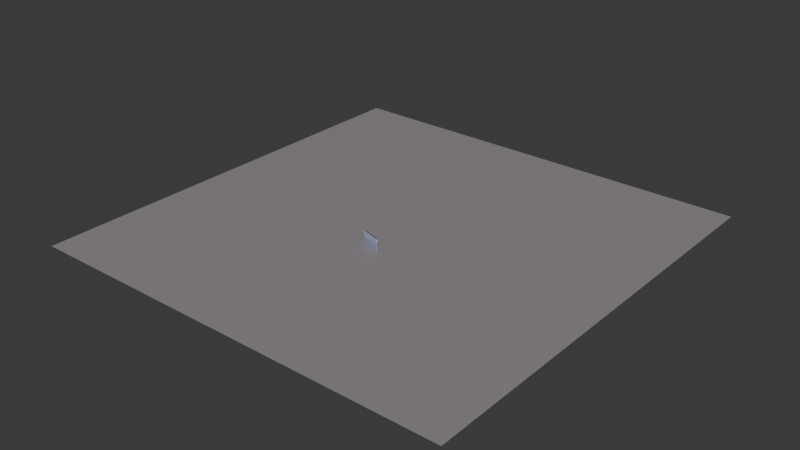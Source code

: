 # Source: map.blend  (saved by Blender 4.3.32; exported with 4.5.12 LTS)
import bpy
from mathutils import Matrix  # noqa: F401  (used for matrix-valued properties, if any)

bpy.ops.wm.read_factory_settings(use_empty=True)
scene = bpy.context.scene
scene.name = 'Scene'

# ---- collections
col_collection = bpy.data.collections.new('Collection'); scene.collection.children.link(col_collection)

# ---- images (referenced by path relative to the original .blend; pixels are not part of the script)
import os
ASSET_DIR = os.environ.get("B2B_ASSET_DIR", "")  # directory of the original .blend (textures are referenced by path, not embedded)
HERE = os.path.dirname(os.path.abspath(__file__))  # packed textures are extracted next to this script under _unpacked/

def load_image(name, relpath, width, height, colorspace="sRGB"):
    """Load a texture the original file referenced (path relative to the .blend, or extracted next to this script)."""
    p = next((c for c in (os.path.join(HERE, relpath), os.path.join(ASSET_DIR, relpath)) if relpath and os.path.exists(c)), "")
    if p:
        img = bpy.data.images.load(p, check_existing=True)
        img.name = name
    else:  # same state as the original file: an image datablock whose file is absent (Cycles renders it pink)
        img = bpy.data.images.new(name, width, height)
        img.source = "FILE"
        img.filepath = "//" + (relpath or name)
    img.colorspace_settings.name = colorspace
    return img
img_colormap = load_image('colormap', '_unpacked/colormap.6be7e97e.png', 512, 512, 'sRGB')

# ---- materials (node trees are filled in below, after node groups)
mat_colormap_005 = bpy.data.materials.new('colormap.005')
mat_material_001 = bpy.data.materials.new('Material.001')

# ---- material node trees
mat_colormap_005.use_nodes = True; mat_colormap_005.node_tree.nodes.clear()
_N = mat_colormap_005.node_tree.nodes; _L = mat_colormap_005.node_tree.links
n0 = _N.new('ShaderNodeBsdfPrincipled'); n0.name = 'Principled BSDF'; n0.location = (10, 300)
n0.inputs[2].default_value = 1.0
n1 = _N.new('ShaderNodeOutputMaterial'); n1.name = 'Material Output'; n1.location = (300, 300)
n2 = _N.new('ShaderNodeTexImage'); n2.name = 'Image Texture'; n2.location = (-440, 210)
n2.label = 'BASE COLOR'
n2.image = img_colormap
n2.interpolation = 'Closest'
n3 = _N.new('ShaderNodeMapping'); n3.name = 'Mapping'; n3.location = (-700, 240)
n4 = _N.new('ShaderNodeUVMap'); n4.name = 'UV Map'; n4.location = (-960, 140)
n4.uv_map = 'UVMap'
_L.new(n0.outputs[0], n1.inputs[0])
_L.new(n2.outputs[0], n0.inputs[0])
_L.new(n3.outputs[0], n2.inputs[0])
_L.new(n4.outputs[0], n3.inputs[0])
n1.is_active_output = True
mat_material_001.use_nodes = True; mat_material_001.node_tree.nodes.clear()
_N = mat_material_001.node_tree.nodes; _L = mat_material_001.node_tree.links
n0 = _N.new('ShaderNodeBsdfPrincipled'); n0.name = 'Principled BSDF'; n0.location = (10, 300)
n0.inputs[0].default_value = (0.2912, 0.2689, 0.2855, 1.0)
n1 = _N.new('ShaderNodeOutputMaterial'); n1.name = 'Material Output'; n1.location = (300, 300)
_L.new(n0.outputs[0], n1.inputs[0])
n1.is_active_output = True

# ---- world
world_world = bpy.data.worlds.new('World'); scene.world = world_world
world_world.use_nodes = True; world_world.node_tree.nodes.clear()
_N = world_world.node_tree.nodes; _L = world_world.node_tree.links
n0 = _N.new('ShaderNodeOutputWorld'); n0.name = 'World Output'; n0.location = (300, 300)
n1 = _N.new('ShaderNodeBackground'); n1.name = 'Background'; n1.location = (10, 300)
n1.inputs[0].default_value = (0.05088, 0.05088, 0.05088, 1.0)
_L.new(n1.outputs[0], n0.inputs[0])
n0.is_active_output = True
world_world.color = (0.05088, 0.05088, 0.05088)
world_world.sun_shadow_jitter_overblur = 0.0

# ---- meshes
me_wall_low = bpy.data.meshes.new('wall-low')
me_wall_low.from_pydata([(-0.05, 1.0, 1.49e-09), (-0.05, 1.0, 1.2), (-0.05, -1.0, 1.49e-09), (-0.05, -1.0, 1.2), (0.05, -1.0, 0.0), (-0.05, -1.0, 1.49e-09), (0.05, -1.0, 1.2), (-0.05, -1.0, 1.2), (0.05, 1.0, 0.0), (0.05, 1.0, 1.2), (-0.05, 1.0, 1.49e-09), (-0.05, 1.0, 1.2), (0.05, 1.0, 1.2), (0.05, -1.0, 1.2), (-0.05, 1.0, 1.2), (-0.05, -1.0, 1.2), (0.05, 1.0, 1.2), (0.05, 1.0, 0.0), (0.05, -1.0, 1.2), (0.05, -1.0, 0.0)], [], [(2, 1, 0), (1, 2, 3), (6, 5, 4), (5, 6, 7), (10, 9, 8), (9, 10, 11), (14, 13, 12), (13, 14, 15), (18, 17, 16), (17, 18, 19)])
_uv = me_wall_low.uv_layers.new(name='UVMap')
_uv.uv.foreach_set('vector', [0.5938, 0.075, 0.5938, 0.175, 0.5938, 0.075, 0.5938, 0.175, 0.5938, 0.075, 0.5938, 0.175, 0.5938, 0.175, 0.5938, 0.075, 0.5938, 0.075, 0.5938, 0.075, 0.5938, 0.175, 0.5938, 0.175, 0.5938, 0.075, 0.5938, 0.175, 0.5938, 0.075, 0.5938, 0.175, 0.5938, 0.075, 0.5938, 0.175, 0.4688, 0.175, 0.4688, 0.175, 0.4688, 0.175, 0.4688, 0.175, 0.4688, 0.175, 0.4688, 0.175, 0.3438, 0.175, 0.3438, 0.075, 0.3438, 0.175, 0.3438, 0.075, 0.3438, 0.175, 0.3438, 0.075])
me_wall_low.materials.append(mat_colormap_005)
me_wall_low.update()
me_wall_low.normals_split_custom_set([tuple(v) for v in zip(*[iter([-1.0, 0.0, 1.552e-08, -1.0, 0.0, 1.552e-08, -1.0, 0.0, 1.552e-08, -1.0, 0.0, 1.552e-08, -1.0, 0.0, 1.552e-08, -1.0, 0.0, 1.552e-08, 0.0, -1.0, -1.242e-07, 0.0, -1.0, -1.242e-07, 0.0, -1.0, -1.242e-07, 0.0, -1.0, 1.242e-07, 0.0, -1.0, 1.242e-07, 0.0, -1.0, 1.242e-07, 0.0, 1.0, -6.209e-08, 0.0, 1.0, -6.209e-08, 0.0, 1.0, -6.209e-08, 0.0, 1.0, 6.209e-08, 0.0, 1.0, 6.209e-08, 0.0, 1.0, 6.209e-08, 0.0, 0.0, 1.0, 0.0, 0.0, 1.0, 0.0, 0.0, 1.0, 0.0, 0.0, 1.0, 0.0, 0.0, 1.0, 0.0, 0.0, 1.0, 1.0, 0.0, -1.552e-08, 1.0, 0.0, -1.552e-08, 1.0, 0.0, -1.552e-08, 1.0, 0.0, -1.552e-08, 1.0, 0.0, -1.552e-08, 1.0, 0.0, -1.552e-08])] * 3)])
me_plane = bpy.data.meshes.new('Plane')
me_plane.from_pydata([(-1.0, -1.0, 0.0), (1.0, -1.0, 0.0), (-1.0, 1.0, 0.0), (1.0, 1.0, 0.0)], [], [(0, 1, 3, 2)])
_uv = me_plane.uv_layers.new(name='UVMap')
_uv.uv.foreach_set('vector', [0.0, 0.0, 1.0, 0.0, 1.0, 1.0, 0.0, 1.0])
me_plane.materials.append(mat_material_001)
me_plane.update()

# ---- objects
ob_wall_low = bpy.data.objects.new('wall-low', me_wall_low)
ob_plane = bpy.data.objects.new('Plane', me_plane)

# ---- transforms, parenting, visibility, modifiers, constraints
ob_wall_low.location = (0.0, -3.867, 0.0)
ob_wall_low.rotation_mode = 'QUATERNION'
ob_wall_low.rotation_quaternion = (0.8065, 0.0, 0.0, 0.5912)
ob_plane.location = (0.0, 0.0, 0.0)
ob_plane.scale = (21.12, 21.23, 1.0)

# ---- collection membership
scene.collection.objects.link(ob_wall_low)
col_collection.objects.link(ob_plane)

# ---- scene / render settings (as saved in the file)
scene.frame_start = 1; scene.frame_end = 250; scene.frame_set(1)
scene.render.engine = 'BLENDER_EEVEE_NEXT'
bpy.context.view_layer.update()

# ---- added for rendering (the .blend has no active camera and no usable light): camera, sun
cam_auto = bpy.data.cameras.new('AutoCamera')
cam_auto.lens = 50.0
cam_auto.sensor_width = 36.0
cam_auto.clip_end = 1000.0
ob_auto_camera = bpy.data.objects.new('AutoCamera', cam_auto)
scene.collection.objects.link(ob_auto_camera)
ob_auto_camera.location = (55.4248, -66.5098, 44.9398)
ob_auto_camera.rotation_euler = (1.09748, -7.21219e-08, 0.694738)
scene.camera = ob_auto_camera
light_auto_sun = bpy.data.lights.new('AutoSun', 'SUN')
light_auto_sun.energy = 3.0
light_auto_sun.angle = 0.0523599
ob_auto_sun = bpy.data.objects.new('AutoSun', light_auto_sun)
scene.collection.objects.link(ob_auto_sun)
ob_auto_sun.rotation_euler = (0.872665, 0.174533, 0.523599)
bpy.context.view_layer.update()
